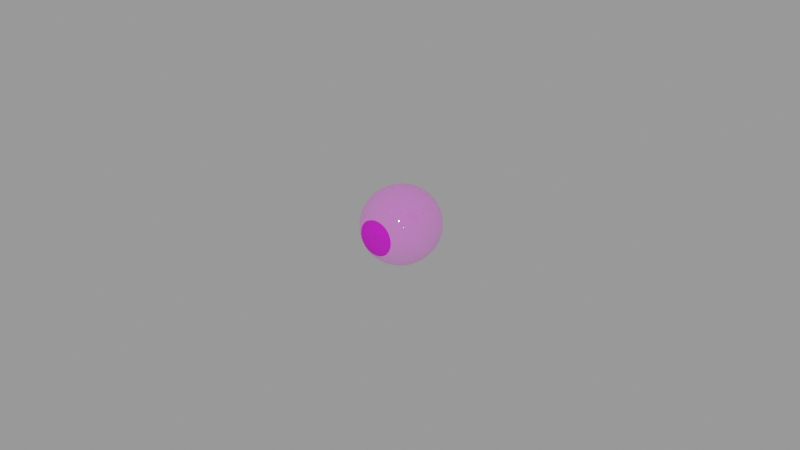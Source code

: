 # Source: eye_-_brown_1K_2e308f63-a2ab-4a3c-9cd4-301138130eb1.blend  (saved by Blender 2.92.15; exported with 4.5.12 LTS)
import bpy
from mathutils import Matrix  # noqa: F401  (used for matrix-valued properties, if any)

bpy.ops.wm.read_factory_settings(use_empty=True)
scene = bpy.context.scene
scene.name = 'upload'

# ---- collections
col_eye___brown = bpy.data.collections.new('Eye - brown'); scene.collection.children.link(col_eye___brown)

# ---- images (referenced by path relative to the original .blend; pixels are not part of the script)
import os
ASSET_DIR = os.environ.get("B2B_ASSET_DIR", "")  # directory of the original .blend (textures are referenced by path, not embedded)
HERE = os.path.dirname(os.path.abspath(__file__))  # packed textures are extracted next to this script under _unpacked/

def load_image(name, relpath, width, height, colorspace="sRGB"):
    """Load a texture the original file referenced (path relative to the .blend, or extracted next to this script)."""
    p = next((c for c in (os.path.join(HERE, relpath), os.path.join(ASSET_DIR, relpath)) if relpath and os.path.exists(c)), "")
    if p:
        img = bpy.data.images.load(p, check_existing=True)
        img.name = name
    else:  # same state as the original file: an image datablock whose file is absent (Cycles renders it pink)
        img = bpy.data.images.new(name, width, height)
        img.source = "FILE"
        img.filepath = "//" + (relpath or name)
    img.colorspace_settings.name = colorspace
    return img
img_3d_jpg = load_image('3D.jpg', 'textures_1k/3D.jpg', 1024, 1024, 'sRGB')
img_sclera_mask_jpg_001 = load_image('Sclera mask.jpg.001', 'textures_1k/Sclera mask.jpg', 1024, 1024, 'Non-Color')
img_sclera_color2bump_2_jpg = load_image('Sclera color2Bump 2.jpg', 'textures_1k/Sclera color2Bump 2.jpg', 1024, 1024, 'Non-Color')
img_sclera_color2_jpg_001 = load_image('Sclera color2.jpg.001', 'textures_1k/Sclera color2.jpg', 1024, 1024, 'sRGB')

# ---- materials (node trees are filled in below, after node groups)
mat_iris_001 = bpy.data.materials.new('Iris.001')
mat_iris_001.alpha_threshold = 0.0
mat_iris_001.use_transparent_shadow = False
mat_iris_001.roughness = 0.5
mat_eye_001 = bpy.data.materials.new('Eye.001')
mat_eye_001.surface_render_method = 'BLENDED'
mat_eye_001.blend_method = 'BLEND'
mat_eye_001.alpha_threshold = 0.0
mat_eye_001.use_transparency_overlap = False
mat_eye_001.show_transparent_back = False
mat_eye_001.use_transparent_shadow = False
mat_eye_001.roughness = 0.5

# ---- material node trees
mat_iris_001.use_nodes = True; mat_iris_001.node_tree.nodes.clear()
_N = mat_iris_001.node_tree.nodes; _L = mat_iris_001.node_tree.links
n0 = _N.new('ShaderNodeOutputMaterial'); n0.name = 'Material Output'; n0.location = (791, 56)
n1 = _N.new('ShaderNodeBsdfDiffuse'); n1.name = 'Diffuse BSDF'; n1.location = (473, 82)
n1.inputs[1].default_value = 0.07917
n2 = _N.new('ShaderNodeTexImage'); n2.name = 'Image Texture.001'; n2.location = (-301, 215)
n2.width = 363
n2.image = img_3d_jpg
_L.new(n2.outputs[0], n1.inputs[0])
_L.new(n1.outputs[0], n0.inputs[0])
n0.is_active_output = True
mat_eye_001.use_nodes = True; mat_eye_001.node_tree.nodes.clear()
_N = mat_eye_001.node_tree.nodes; _L = mat_eye_001.node_tree.links
n0 = _N.new('ShaderNodeTexImage'); n0.name = 'Sclera mask.png.001'; n0.location = (-959, 721)
n0.label = 'Sclera mask.png.001'
n0.width = 320
n0.image = img_sclera_mask_jpg_001
n1 = _N.new('ShaderNodeTexCoord'); n1.name = 'Texture Coordinate'; n1.location = (-1190, 568)
n2 = _N.new('ShaderNodeBsdfTransparent'); n2.name = 'Transparent BSDF'; n2.location = (-521, 626)
n3 = _N.new('ShaderNodeMixShader'); n3.name = 'Mix Shader.003'; n3.location = (-233, 681)
n4 = _N.new('ShaderNodeAddShader'); n4.name = 'Add Shader.001'; n4.location = (126, 672)
n5 = _N.new('ShaderNodeOutputMaterial'); n5.name = 'Material Output'; n5.location = (341, 664)
n6 = _N.new('ShaderNodeBsdfDiffuse'); n6.name = 'Diffuse BSDF'; n6.location = (-552, 517)
n6.inputs[1].default_value = 0.03125
n7 = _N.new('ShaderNodeMixShader'); n7.name = 'Shader mischen'; n7.location = (-94, 497)
n8 = _N.new('ShaderNodeBump'); n8.name = 'Bump (Relief)'; n8.location = (-624, 304)
n8.inputs[0].default_value = 0.1091
n8.inputs[1].default_value = 0.1
n8.inputs[2].default_value = 1.0
n9 = _N.new('ShaderNodeBump'); n9.name = 'Bump (Relief).001'; n9.location = (-626, 122)
n9.inputs[0].default_value = 0.05
n9.inputs[1].default_value = 0.1
n9.inputs[2].default_value = 1.0
n10 = _N.new('ShaderNodeBsdfAnisotropic'); n10.name = 'Glossy BSDF'; n10.location = (-342, 217)
n10.distribution = 'BECKMANN'
n10.inputs[0].default_value = (0.06084, 0.06084, 0.06084, 1.0)
n10.inputs[1].default_value = 0.02478
n11 = _N.new('ShaderNodeBsdfAnisotropic'); n11.name = 'Glanz BSDF'; n11.location = (-339, 393)
n11.distribution = 'BECKMANN'
n11.inputs[0].default_value = (0.06125, 0.06125, 0.06125, 1.0)
n11.inputs[1].default_value = 0.06068
n12 = _N.new('ShaderNodeTexImage'); n12.name = 'Bildtexturen'; n12.location = (-1282, 210)
n12.width = 313
n12.image = img_sclera_color2bump_2_jpg
n13 = _N.new('ShaderNodeTexImage'); n13.name = 'Image Texture'; n13.location = (-929, 446)
n13.width = 269
n13.image = img_sclera_color2_jpg_001
_L.new(n1.outputs[2], n0.inputs[0])
_L.new(n13.outputs[0], n6.inputs[0])
_L.new(n2.outputs[0], n3.inputs[1])
_L.new(n3.outputs[0], n4.inputs[0])
_L.new(n4.outputs[0], n5.inputs[0])
_L.new(n0.outputs[0], n3.inputs[0])
_L.new(n6.outputs[0], n3.inputs[2])
_L.new(n12.outputs[0], n8.inputs[3])
_L.new(n8.outputs[0], n6.inputs[2])
_L.new(n9.outputs[0], n10.inputs[4])
_L.new(n12.outputs[0], n9.inputs[3])
_L.new(n7.outputs[0], n4.inputs[1])
_L.new(n0.outputs[0], n7.inputs[0])
_L.new(n10.outputs[0], n7.inputs[2])
_L.new(n11.outputs[0], n7.inputs[1])
n5.is_active_output = True

# ---- meshes
me_data_widowmaker_eyes_iris_002 = bpy.data.meshes.new('Data_Widowmaker_Eyes_Iris.002')
me_data_widowmaker_eyes_iris_002.from_pydata([(0.004218, -0.01131, -3.786e-08), (0.005758, -0.01104, -3.786e-08), (0.001766, -0.009567, -0.001019), (0.003653, -0.01131, -0.001982), (0.004987, -0.01104, -0.003029), (0.001019, -0.009567, -0.001766), (0.002109, -0.01131, -0.003508), (0.002879, -0.01104, -0.005026), (4.819e-09, -0.009567, -0.002039), (4.819e-09, -0.01131, -0.004218), (4.819e-09, -0.01104, -0.005758), (-0.001019, -0.009567, -0.001766), (-0.002109, -0.01131, -0.003508), (-0.002879, -0.01104, -0.005026), (-0.001766, -0.009567, -0.001019), (-0.003653, -0.01131, -0.001982), (-0.004987, -0.01104, -0.003029), (-0.002039, -0.009567, -3.786e-08), (-0.004218, -0.01131, -3.786e-08), (-0.005758, -0.01104, -3.786e-08), (-0.001766, -0.009567, 0.001019), (-0.003653, -0.01131, 0.001982), (-0.004987, -0.01104, 0.003028), (-0.001019, -0.009567, 0.001766), (-0.002109, -0.01131, 0.003508), (-0.002879, -0.01104, 0.005026), (4.819e-09, -0.009567, 0.002039), (4.819e-09, -0.01131, 0.004218), (4.819e-09, -0.01104, 0.005758), (9.929e-09, -0.009533, -3.786e-08), (0.001019, -0.009567, 0.001766), (0.002109, -0.01131, 0.003508), (0.002879, -0.01104, 0.005026), (0.001766, -0.009567, 0.001019), (0.003653, -0.01131, 0.001982), (0.004987, -0.01104, 0.003028), (0.002039, -0.009567, -3.786e-08), (0.005684, -0.01038, -3.786e-08), (0.004922, -0.01038, -0.002842), (0.002842, -0.01038, -0.004922), (4.819e-09, -0.01038, -0.005684), (-0.002842, -0.01038, -0.004922), (-0.004922, -0.01038, -0.002842), (-0.005684, -0.01038, -3.786e-08), (-0.004922, -0.01038, 0.002842), (-0.002842, -0.01038, 0.004922), (4.819e-09, -0.01038, 0.005684), (0.002842, -0.01038, 0.004922), (0.004922, -0.01038, 0.002842), (0.001729, -0.01045, -0.0009982), (0.0009981, -0.01045, -0.001729), (4.819e-09, -0.01045, -0.001996), (-0.0009981, -0.01045, -0.001729), (-0.001729, -0.01045, -0.0009982), (-0.001996, -0.01045, -3.786e-08), (-0.001729, -0.01045, 0.0009979), (-0.0009981, -0.01045, 0.001729), (4.819e-09, -0.01045, 0.001996), (0.0009981, -0.01045, 0.001729), (0.001729, -0.01045, 0.0009979), (0.001996, -0.01045, -3.786e-08), (0.00132, -0.01052, -0.0007621), (0.000762, -0.01052, -0.00132), (4.819e-09, -0.01052, -0.001524), (-0.000762, -0.01052, -0.00132), (-0.00132, -0.01052, -0.0007621), (-0.001524, -0.01052, -3.786e-08), (-0.00132, -0.01052, 0.0007619), (-0.000762, -0.01052, 0.00132), (4.819e-09, -0.01052, 0.001524), (0.000762, -0.01052, 0.00132), (0.00132, -0.01052, 0.0007619), (0.001524, -0.01052, -3.786e-08), (0.001543, -0.01004, -0.0008907), (0.0008907, -0.01004, -0.001543), (4.819e-09, -0.01004, -0.001781), (-0.0008907, -0.01004, -0.001543), (-0.001543, -0.01004, -0.0008907), (-0.001781, -0.01004, -3.786e-08), (-0.001543, -0.01004, 0.0008907), (-0.0008907, -0.01004, 0.001543), (4.819e-09, -0.01004, 0.001781), (0.0008907, -0.01004, 0.001543), (0.001543, -0.01004, 0.0008907), (0.001781, -0.01004, -3.786e-08), (0.004831, -0.0117, -3.786e-08), (0.007014, -0.01018, -3.786e-08), (0.008927, -0.008535, -3.786e-08), (0.0105, -0.006622, -3.786e-08), (0.01166, -0.004439, -3.786e-08), (0.01238, -0.002071, -3.786e-08), (0.01262, 0.0003919, -3.786e-08), (0.01238, 0.002855, -3.786e-08), (0.01166, 0.005223, -3.786e-08), (0.0105, 0.007406, -3.786e-08), (0.008927, 0.009319, -3.786e-08), (0.007014, 0.01089, -3.786e-08), (0.004831, 0.01206, -3.786e-08), (0.002133, -0.01278, -0.001232), (0.004184, -0.0117, -0.002416), (0.006074, -0.01018, -0.003507), (0.007731, -0.008535, -0.004463), (0.009091, -0.006622, -0.005249), (0.0101, -0.004439, -0.005832), (0.01072, -0.002071, -0.006191), (0.01093, 0.0003919, -0.006312), (0.01072, 0.002855, -0.006191), (0.0101, 0.005223, -0.005832), (0.009091, 0.007406, -0.005249), (0.007731, 0.009319, -0.004463), (0.006074, 0.01089, -0.003507), (0.004184, 0.01206, -0.002416), (0.002133, 0.01277, -0.001232), (0.001231, -0.01278, -0.002133), (0.002416, -0.0117, -0.004184), (0.003507, -0.01018, -0.006074), (0.004464, -0.008535, -0.007731), (0.005249, -0.006622, -0.009091), (0.005832, -0.004439, -0.0101), (0.006191, -0.002071, -0.01072), (0.006312, 0.0003919, -0.01093), (0.006191, 0.002855, -0.01072), (0.005832, 0.005223, -0.0101), (0.005249, 0.007406, -0.009091), (0.004464, 0.009319, -0.007731), (0.003507, 0.01089, -0.006074), (0.002416, 0.01206, -0.004184), (0.001231, 0.01277, -0.002133), (-5.402e-09, -0.01278, -0.002463), (-5.402e-09, -0.0117, -0.004831), (-5.402e-09, -0.01018, -0.007014), (-3.698e-09, -0.008535, -0.008927), (-3.698e-09, -0.006622, -0.0105), (-3.698e-09, -0.004439, -0.01166), (-3.698e-09, -0.002071, -0.01238), (-1.995e-09, 0.0003919, -0.01262), (-1.995e-09, 0.002855, -0.01238), (-1.995e-09, 0.005223, -0.01166), (-1.995e-09, 0.007406, -0.0105), (-1.995e-09, 0.009319, -0.008927), (-2.916e-10, 0.01089, -0.007014), (-2.916e-10, 0.01206, -0.004831), (-2.916e-10, 0.01277, -0.002463), (-0.001231, -0.01278, -0.002133), (-0.002416, -0.0117, -0.004184), (-0.003507, -0.01018, -0.006074), (-0.004464, -0.008535, -0.007731), (-0.005249, -0.006622, -0.009091), (-0.005832, -0.004439, -0.0101), (-0.006191, -0.002071, -0.01072), (-0.006312, 0.0003919, -0.01093), (-0.006191, 0.002855, -0.01072), (-0.005832, 0.005223, -0.0101), (-0.005249, 0.007406, -0.009091), (-0.004464, 0.009319, -0.007731), (-0.003507, 0.01089, -0.006074), (-0.002416, 0.01206, -0.004184), (-0.001231, 0.01277, -0.002133), (-0.002133, -0.01278, -0.001232), (-0.004184, -0.0117, -0.002416), (-0.006074, -0.01018, -0.003507), (-0.007731, -0.008535, -0.004463), (-0.009091, -0.006622, -0.005249), (-0.0101, -0.004439, -0.005832), (-0.01072, -0.002071, -0.006191), (-0.01093, 0.0003919, -0.006312), (-0.01072, 0.002855, -0.006191), (-0.0101, 0.005223, -0.005832), (-0.009091, 0.007406, -0.005249), (-0.007731, 0.009319, -0.004463), (-0.006074, 0.01089, -0.003507), (-0.004184, 0.01206, -0.002416), (-0.002133, 0.01277, -0.001232), (-2.916e-10, 0.01302, -3.786e-08), (-0.002463, -0.01278, -3.786e-08), (-0.004831, -0.0117, -3.786e-08), (-0.007014, -0.01018, -3.786e-08), (-0.008927, -0.008535, -3.786e-08), (-0.0105, -0.006622, -3.786e-08), (-0.01166, -0.004439, -3.786e-08), (-0.01238, -0.002071, -3.786e-08), (-0.01262, 0.0003919, -3.786e-08), (-0.01238, 0.002855, -3.786e-08), (-0.01166, 0.005223, -3.786e-08), (-0.0105, 0.007406, -3.786e-08), (-0.008927, 0.009319, -3.786e-08), (-0.007014, 0.01089, -3.786e-08), (-0.004831, 0.01206, -3.786e-08), (-0.002463, 0.01277, -3.786e-08), (-0.002133, -0.01278, 0.001231), (-0.004184, -0.0117, 0.002416), (-0.006074, -0.01018, 0.003507), (-0.007731, -0.008535, 0.004463), (-0.009091, -0.006622, 0.005249), (-0.0101, -0.004439, 0.005832), (-0.01072, -0.002071, 0.006191), (-0.01093, 0.0003919, 0.006312), (-0.01072, 0.002855, 0.006191), (-0.0101, 0.005223, 0.005832), (-0.009091, 0.007406, 0.005249), (-0.007731, 0.009319, 0.004463), (-0.006074, 0.01089, 0.003507), (-0.004184, 0.01206, 0.002416), (-0.002133, 0.01277, 0.001231), (-0.001231, -0.01278, 0.002133), (-0.002416, -0.0117, 0.004184), (-0.003507, -0.01018, 0.006074), (-0.004464, -0.008535, 0.007731), (-0.005249, -0.006622, 0.009091), (-0.005832, -0.004439, 0.0101), (-0.006191, -0.002071, 0.01072), (-0.006312, 0.0003919, 0.01093), (-0.006191, 0.002855, 0.01072), (-0.005832, 0.005223, 0.0101), (-0.005249, 0.007406, 0.009091), (-0.004464, 0.009319, 0.007731), (-0.003507, 0.01089, 0.006074), (-0.002416, 0.01206, 0.004184), (-0.001231, 0.01277, 0.002133), (-5.402e-09, -0.01278, 0.002463), (-5.402e-09, -0.0117, 0.004831), (-5.402e-09, -0.01018, 0.007014), (-3.698e-09, -0.008535, 0.008927), (3.115e-09, -0.006622, 0.0105), (-3.698e-09, -0.004439, 0.01166), (-3.698e-09, -0.002071, 0.01238), (-1.995e-09, 0.0003919, 0.01262), (-1.995e-09, 0.002855, 0.01238), (-1.995e-09, 0.005223, 0.01166), (4.819e-09, 0.007406, 0.0105), (-1.995e-09, 0.009319, 0.008927), (-2.916e-10, 0.01089, 0.007014), (-2.916e-10, 0.01206, 0.004831), (-2.916e-10, 0.01277, 0.002463), (1.412e-09, -0.01327, -3.786e-08), (0.001231, -0.01278, 0.002133), (0.002416, -0.0117, 0.004184), (0.003507, -0.01018, 0.006074), (0.004464, -0.008535, 0.007731), (0.005249, -0.006622, 0.009091), (0.005832, -0.004439, 0.0101), (0.006191, -0.002071, 0.01072), (0.006312, 0.0003919, 0.01093), (0.006191, 0.002855, 0.01072), (0.005832, 0.005223, 0.0101), (0.005249, 0.007406, 0.009091), (0.004464, 0.009319, 0.007731), (0.003507, 0.01089, 0.006074), (0.002416, 0.01206, 0.004184), (0.001231, 0.01277, 0.002133), (0.002133, -0.01278, 0.001231), (0.004184, -0.0117, 0.002416), (0.006074, -0.01018, 0.003507), (0.007731, -0.008535, 0.004463), (0.009091, -0.006622, 0.005249), (0.0101, -0.004439, 0.005832), (0.01072, -0.002071, 0.006191), (0.01093, 0.0003919, 0.006312), (0.01072, 0.002855, 0.006191), (0.0101, 0.005223, 0.005832), (0.009091, 0.007406, 0.005249), (0.007731, 0.009319, 0.004463), (0.006074, 0.01089, 0.003507), (0.004184, 0.01206, 0.002416), (0.002133, 0.01277, 0.001231), (0.002463, -0.01278, -3.786e-08), (0.002463, 0.01277, -3.786e-08), (0.005774, -0.01104, -3.786e-08), (0.005001, -0.01104, -0.002887), (0.002887, -0.01104, -0.005), (-5.402e-09, -0.01104, -0.005774), (-0.002887, -0.01104, -0.005), (-0.005001, -0.01104, -0.002887), (-0.005774, -0.01104, -3.786e-08), (-0.005001, -0.01104, 0.002887), (-0.002887, -0.01104, 0.005001), (-5.402e-09, -0.01104, 0.005774), (0.002887, -0.01104, 0.005001), (0.005001, -0.01104, 0.002887)], [], [(84, 36, 2, 73), (37, 0, 3, 38), (29, 11, 8, 5), (73, 2, 5, 74), (38, 3, 6, 39), (29, 17, 14, 11), (74, 5, 8, 75), (39, 6, 9, 40), (75, 8, 11, 76), (40, 9, 12, 41), (29, 23, 20, 17), (76, 11, 14, 77), (41, 12, 15, 42), (77, 14, 17, 78), (42, 15, 18, 43), (29, 30, 26, 23), (78, 17, 20, 79), (43, 18, 21, 44), (44, 21, 24, 45), (79, 20, 23, 80), (29, 36, 33, 30), (80, 23, 26, 81), (45, 24, 27, 46), (46, 27, 31, 47), (81, 26, 30, 82), (82, 30, 33, 83), (47, 31, 34, 48), (83, 33, 36, 84), (48, 34, 0, 37), (35, 48, 37, 1), (32, 47, 48, 35), (28, 46, 47, 32), (25, 45, 46, 28), (22, 44, 45, 25), (19, 43, 44, 22), (16, 42, 43, 19), (13, 41, 42, 16), (10, 40, 41, 13), (7, 39, 40, 10), (4, 38, 39, 7), (1, 37, 38, 4), (29, 5, 2, 36), (34, 59, 60, 0), (31, 58, 59, 34), (27, 57, 58, 31), (24, 56, 57, 27), (21, 55, 56, 24), (18, 54, 55, 21), (15, 53, 54, 18), (12, 52, 53, 15), (9, 51, 52, 12), (6, 50, 51, 9), (3, 49, 50, 6), (0, 60, 49, 3), (59, 71, 72, 60), (58, 70, 71, 59), (57, 69, 70, 58), (56, 68, 69, 57), (55, 67, 68, 56), (54, 66, 67, 55), (53, 65, 66, 54), (52, 64, 65, 53), (51, 63, 64, 52), (50, 62, 63, 51), (49, 61, 62, 50), (60, 72, 61, 49), (71, 83, 84, 72), (70, 82, 83, 71), (69, 81, 82, 70), (68, 80, 81, 69), (67, 79, 80, 68), (66, 78, 79, 67), (65, 77, 78, 66), (64, 76, 77, 65), (63, 75, 76, 64), (62, 74, 75, 63), (61, 73, 74, 62), (72, 84, 73, 61), (92, 91, 105, 106), (85, 265, 98, 99), (93, 92, 106, 107), (267, 85, 99, 268), (94, 93, 107, 108), (87, 86, 100, 101), (95, 94, 108, 109), (88, 87, 101, 102), (96, 95, 109, 110), (89, 88, 102, 103), (97, 96, 110, 111), (90, 89, 103, 104), (266, 97, 111, 112), (91, 90, 104, 105), (234, 143, 128, 113), (173, 266, 112), (105, 104, 119, 120), (173, 112, 127), (106, 105, 120, 121), (99, 98, 113, 114), (107, 106, 121, 122), (268, 99, 114, 269), (108, 107, 122, 123), (101, 100, 115, 116), (109, 108, 123, 124), (102, 101, 116, 117), (110, 109, 124, 125), (103, 102, 117, 118), (111, 110, 125, 126), (104, 103, 118, 119), (112, 111, 126, 127), (124, 123, 138, 139), (117, 116, 131, 132), (125, 124, 139, 140), (118, 117, 132, 133), (126, 125, 140, 141), (119, 118, 133, 134), (127, 126, 141, 142), (120, 119, 134, 135), (234, 174, 158, 143), (173, 127, 142), (121, 120, 135, 136), (114, 113, 128, 129), (122, 121, 136, 137), (269, 114, 129, 270), (123, 122, 137, 138), (116, 115, 130, 131), (173, 142, 157), (136, 135, 150, 151), (129, 128, 143, 144), (137, 136, 151, 152), (270, 129, 144, 271), (138, 137, 152, 153), (131, 130, 145, 146), (139, 138, 153, 154), (132, 131, 146, 147), (140, 139, 154, 155), (133, 132, 147, 148), (141, 140, 155, 156), (134, 133, 148, 149), (142, 141, 156, 157), (135, 134, 149, 150), (147, 146, 161, 162), (155, 154, 169, 170), (148, 147, 162, 163), (156, 155, 170, 171), (149, 148, 163, 164), (157, 156, 171, 172), (150, 149, 164, 165), (234, 204, 189, 174), (173, 157, 172), (151, 150, 165, 166), (144, 143, 158, 159), (152, 151, 166, 167), (271, 144, 159, 272), (153, 152, 167, 168), (146, 145, 160, 161), (154, 153, 168, 169), (166, 165, 181, 182), (159, 158, 174, 175), (167, 166, 182, 183), (272, 159, 175, 273), (168, 167, 183, 184), (161, 160, 176, 177), (169, 168, 184, 185), (162, 161, 177, 178), (170, 169, 185, 186), (163, 162, 178, 179), (171, 170, 186, 187), (164, 163, 179, 180), (172, 171, 187, 188), (165, 164, 180, 181), (173, 172, 188), (186, 185, 200, 201), (179, 178, 193, 194), (187, 186, 201, 202), (180, 179, 194, 195), (188, 187, 202, 203), (181, 180, 195, 196), (234, 235, 219, 204), (173, 188, 203), (182, 181, 196, 197), (175, 174, 189, 190), (183, 182, 197, 198), (273, 175, 190, 274), (184, 183, 198, 199), (177, 176, 191, 192), (185, 184, 199, 200), (178, 177, 192, 193), (198, 197, 212, 213), (274, 190, 205, 275), (199, 198, 213, 214), (192, 191, 206, 207), (200, 199, 214, 215), (193, 192, 207, 208), (201, 200, 215, 216), (194, 193, 208, 209), (202, 201, 216, 217), (195, 194, 209, 210), (203, 202, 217, 218), (196, 195, 210, 211), (173, 203, 218), (197, 196, 211, 212), (190, 189, 204, 205), (217, 216, 231, 232), (210, 209, 224, 225), (218, 217, 232, 233), (211, 210, 225, 226), (234, 265, 250, 235), (173, 218, 233), (212, 211, 226, 227), (205, 204, 219, 220), (213, 212, 227, 228), (275, 205, 220, 276), (214, 213, 228, 229), (207, 206, 221, 222), (215, 214, 229, 230), (208, 207, 222, 223), (216, 215, 230, 231), (209, 208, 223, 224), (276, 220, 236, 277), (229, 228, 244, 245), (222, 221, 237, 238), (230, 229, 245, 246), (223, 222, 238, 239), (231, 230, 246, 247), (224, 223, 239, 240), (232, 231, 247, 248), (225, 224, 240, 241), (233, 232, 248, 249), (226, 225, 241, 242), (173, 233, 249), (227, 226, 242, 243), (220, 219, 235, 236), (228, 227, 243, 244), (241, 240, 255, 256), (249, 248, 263, 264), (242, 241, 256, 257), (173, 249, 264), (243, 242, 257, 258), (236, 235, 250, 251), (244, 243, 258, 259), (277, 236, 251, 278), (245, 244, 259, 260), (238, 237, 252, 253), (246, 245, 260, 261), (239, 238, 253, 254), (247, 246, 261, 262), (240, 239, 254, 255), (248, 247, 262, 263), (260, 259, 93, 94), (253, 252, 86, 87), (261, 260, 94, 95), (254, 253, 87, 88), (262, 261, 95, 96), (255, 254, 88, 89), (263, 262, 96, 97), (256, 255, 89, 90), (264, 263, 97, 266), (257, 256, 90, 91), (173, 264, 266), (258, 257, 91, 92), (251, 250, 265, 85), (259, 258, 92, 93), (278, 251, 85, 267), (252, 278, 267, 86), (237, 277, 278, 252), (221, 276, 277, 237), (206, 275, 276, 221), (191, 274, 275, 206), (176, 273, 274, 191), (160, 272, 273, 176), (145, 271, 272, 160), (130, 270, 271, 145), (115, 269, 270, 130), (100, 268, 269, 115), (86, 267, 268, 100), (234, 113, 98, 265)])
me_data_widowmaker_eyes_iris_002.polygons.foreach_set('use_smooth', [True] * 276)
me_data_widowmaker_eyes_iris_002.polygons.foreach_set('material_index', [0, 0, 0, 0, 0, 0, 0, 0, 0, 0, 0, 0, 0, 0, 0, 0, 0, 0, 0, 0, 0, 0, 0, 0, 0, 0, 0, 0, 0, 0, 0, 0, 0, 0, 0, 0, 0, 0, 0, 0, 0, 0, 0, 0, 0, 0, 0, 0, 0, 0, 0, 0, 0, 0, 0, 0, 0, 0, 0, 0, 0, 0, 0, 0, 0, 0, 0, 0, 0, 0, 0, 0, 0, 0, 0, 0, 0, 0, 1, 1, 1, 1, 1, 1, 1, 1, 1, 1, 1, 1, 1, 1, 1, 1, 1, 1, 1, 1, 1, 1, 1, 1, 1, 1, 1, 1, 1, 1, 1, 1, 1, 1, 1, 1, 1, 1, 1, 1, 1, 1, 1, 1, 1, 1, 1, 1, 1, 1, 1, 1, 1, 1, 1, 1, 1, 1, 1, 1, 1, 1, 1, 1, 1, 1, 1, 1, 1, 1, 1, 1, 1, 1, 1, 1, 1, 1, 1, 1, 1, 1, 1, 1, 1, 1, 1, 1, 1, 1, 1, 1, 1, 1, 1, 1, 1, 1, 1, 1, 1, 1, 1, 1, 1, 1, 1, 1, 1, 1, 1, 1, 1, 1, 1, 1, 1, 1, 1, 1, 1, 1, 1, 1, 1, 1, 1, 1, 1, 1, 1, 1, 1, 1, 1, 1, 1, 1, 1, 1, 1, 1, 1, 1, 1, 1, 1, 1, 1, 1, 1, 1, 1, 1, 1, 1, 1, 1, 1, 1, 1, 1, 1, 1, 1, 1, 1, 1, 1, 1, 1, 1, 1, 1, 1, 1, 1, 1, 1, 1, 1, 1, 1, 1, 1, 1, 1, 1, 1, 1, 1, 1, 1, 1, 1, 1, 1, 1])
_uv = me_data_widowmaker_eyes_iris_002.uv_layers.new(name='UVMap')
_uv.uv.foreach_set('vector', [0.4851, 0.5138, 0.4893, 0.51, 0.4959, 0.5142, 0.4943, 0.5195, 9.997e-05, 0.3655, 0.1501, 0.4059, 0.151, 0.5826, 9.997e-05, 0.6343, 0.5, 0.4995, 0.5145, 0.5035, 0.5107, 0.5104, 0.5038, 0.5141, 0.4943, 0.5195, 0.4959, 0.5142, 0.5038, 0.5141, 0.505, 0.5195, 9.997e-05, 0.6343, 0.151, 0.5826, 0.2452, 0.7451, 0.1348, 0.8661, 0.5, 0.4995, 0.5107, 0.489, 0.5148, 0.4957, 0.5145, 0.5035, 0.505, 0.5195, 0.5038, 0.5141, 0.5107, 0.5104, 0.5144, 0.5144, 0.1348, 0.8661, 0.2452, 0.7451, 0.4053, 0.8513, 0.3656, 0.9987, 0.5144, 0.5144, 0.5107, 0.5104, 0.5145, 0.5035, 0.5199, 0.5052, 0.3656, 0.9987, 0.4053, 0.8513, 0.5971, 0.8398, 0.6319, 0.9999, 0.5, 0.4995, 0.4962, 0.4849, 0.5041, 0.4848, 0.5107, 0.489, 0.5199, 0.5052, 0.5145, 0.5035, 0.5148, 0.4957, 0.5202, 0.4945, 0.6319, 0.9999, 0.5971, 0.8398, 0.7601, 0.7465, 0.8648, 0.867, 0.5202, 0.4945, 0.5148, 0.4957, 0.5107, 0.489, 0.5149, 0.4851, 0.8648, 0.867, 0.7601, 0.7465, 0.8496, 0.5941, 0.9997, 0.6344, 0.5, 0.4995, 0.4855, 0.4955, 0.4893, 0.4886, 0.4962, 0.4849, 0.5149, 0.4851, 0.5107, 0.489, 0.5041, 0.4848, 0.5057, 0.4795, 0.9997, 0.6344, 0.8496, 0.5941, 0.8487, 0.4173, 0.9997, 0.3655, 0.9997, 0.3655, 0.8487, 0.4173, 0.7545, 0.2548, 0.8649, 0.1337, 0.5057, 0.4795, 0.5041, 0.4848, 0.4962, 0.4849, 0.495, 0.4794, 0.5, 0.4995, 0.4893, 0.51, 0.4852, 0.5033, 0.4855, 0.4955, 0.495, 0.4794, 0.4962, 0.4849, 0.4893, 0.4886, 0.4856, 0.4845, 0.8649, 0.1337, 0.7545, 0.2548, 0.5943, 0.1486, 0.634, 0.001134, 0.634, 0.001134, 0.5943, 0.1486, 0.4026, 0.1602, 0.3677, 9.997e-05, 0.4856, 0.4845, 0.4893, 0.4886, 0.4855, 0.4955, 0.4801, 0.4938, 0.4801, 0.4938, 0.4855, 0.4955, 0.4852, 0.5033, 0.4798, 0.5045, 0.3677, 9.997e-05, 0.4026, 0.1602, 0.2396, 0.2535, 0.1349, 0.133, 0.4798, 0.5045, 0.4852, 0.5033, 0.4893, 0.51, 0.4851, 0.5138, 0.1349, 0.133, 0.2396, 0.2535, 0.1501, 0.4059, 9.997e-05, 0.3655, 0.4697, 0.4697, 0.4726, 0.4736, 0.4644, 0.4902, 0.4596, 0.4891, 0.4873, 0.4595, 0.4883, 0.464, 0.4726, 0.4736, 0.4697, 0.4697, 0.5073, 0.4599, 0.5061, 0.4641, 0.4883, 0.464, 0.4873, 0.4595, 0.5249, 0.4699, 0.5217, 0.4733, 0.5061, 0.4641, 0.5073, 0.4599, 0.5356, 0.4876, 0.5311, 0.4898, 0.5217, 0.4733, 0.5249, 0.4699, 0.5356, 0.51, 0.5308, 0.5088, 0.5311, 0.4898, 0.5356, 0.4876, 0.5255, 0.5294, 0.5226, 0.5254, 0.5308, 0.5088, 0.5356, 0.51, 0.5079, 0.5396, 0.5069, 0.535, 0.5226, 0.5254, 0.5255, 0.5294, 0.4879, 0.5391, 0.489, 0.535, 0.5069, 0.535, 0.5079, 0.5396, 0.4703, 0.5292, 0.4735, 0.5257, 0.489, 0.535, 0.4879, 0.5391, 0.4596, 0.5114, 0.4641, 0.5092, 0.4735, 0.5257, 0.4703, 0.5292, 0.4596, 0.4891, 0.4644, 0.4902, 0.4641, 0.5092, 0.4596, 0.5114, 0.5, 0.4995, 0.5038, 0.5141, 0.4959, 0.5142, 0.4893, 0.51, 0.2396, 0.2535, 0.3838, 0.3835, 0.3408, 0.4572, 0.1501, 0.4059, 0.4026, 0.1602, 0.4576, 0.3415, 0.3838, 0.3835, 0.2396, 0.2535, 0.5943, 0.1486, 0.5426, 0.341, 0.4576, 0.3415, 0.4026, 0.1602, 0.7545, 0.2548, 0.616, 0.384, 0.5426, 0.341, 0.5943, 0.1486, 0.8487, 0.4173, 0.6587, 0.4574, 0.616, 0.384, 0.7545, 0.2548, 0.8496, 0.5941, 0.6589, 0.5428, 0.6587, 0.4574, 0.8487, 0.4173, 0.7601, 0.7465, 0.6159, 0.6165, 0.6589, 0.5428, 0.8496, 0.5941, 0.5971, 0.8398, 0.5422, 0.6585, 0.6159, 0.6165, 0.7601, 0.7465, 0.4053, 0.8513, 0.457, 0.6589, 0.5422, 0.6585, 0.5971, 0.8398, 0.2452, 0.7451, 0.3838, 0.6158, 0.457, 0.6589, 0.4053, 0.8513, 0.151, 0.5826, 0.341, 0.5425, 0.3838, 0.6158, 0.2452, 0.7451, 0.1501, 0.4059, 0.3408, 0.4572, 0.341, 0.5425, 0.151, 0.5826, 0.3838, 0.3835, 0.4114, 0.4114, 0.3788, 0.4675, 0.3408, 0.4572, 0.4576, 0.3415, 0.4676, 0.3792, 0.4114, 0.4114, 0.3838, 0.3835, 0.5426, 0.341, 0.5323, 0.3791, 0.4676, 0.3792, 0.4576, 0.3415, 0.616, 0.384, 0.5884, 0.4115, 0.5323, 0.3791, 0.5426, 0.341, 0.6587, 0.4574, 0.6207, 0.4675, 0.5884, 0.4115, 0.616, 0.384, 0.6589, 0.5428, 0.6208, 0.5325, 0.6207, 0.4675, 0.6587, 0.4574, 0.6159, 0.6165, 0.5882, 0.5886, 0.6208, 0.5325, 0.6589, 0.5428, 0.5422, 0.6585, 0.5321, 0.6208, 0.5882, 0.5886, 0.6159, 0.6165, 0.457, 0.6589, 0.4674, 0.6209, 0.5321, 0.6208, 0.5422, 0.6585, 0.3838, 0.6158, 0.4114, 0.5883, 0.4674, 0.6209, 0.457, 0.6589, 0.341, 0.5425, 0.379, 0.5323, 0.4114, 0.5883, 0.3838, 0.6158, 0.3408, 0.4572, 0.3788, 0.4675, 0.379, 0.5323, 0.341, 0.5425, 0.4716, 0.5068, 0.4798, 0.5045, 0.4851, 0.5138, 0.4791, 0.5201, 0.4717, 0.4917, 0.4801, 0.4938, 0.4798, 0.5045, 0.4716, 0.5068, 0.4794, 0.4785, 0.4856, 0.4845, 0.4801, 0.4938, 0.4717, 0.4917, 0.4926, 0.4711, 0.495, 0.4794, 0.4856, 0.4845, 0.4794, 0.4785, 0.5079, 0.4712, 0.5057, 0.4795, 0.495, 0.4794, 0.4926, 0.4711, 0.5209, 0.4789, 0.5149, 0.4851, 0.5057, 0.4795, 0.5079, 0.4712, 0.5284, 0.4921, 0.5202, 0.4945, 0.5149, 0.4851, 0.5209, 0.4789, 0.5283, 0.5073, 0.5199, 0.5052, 0.5202, 0.4945, 0.5284, 0.4921, 0.5206, 0.5204, 0.5144, 0.5144, 0.5199, 0.5052, 0.5283, 0.5073, 0.5074, 0.5279, 0.505, 0.5195, 0.5144, 0.5144, 0.5206, 0.5204, 0.4921, 0.5278, 0.4943, 0.5195, 0.505, 0.5195, 0.5074, 0.5279, 0.4791, 0.5201, 0.4851, 0.5138, 0.4943, 0.5195, 0.4921, 0.5278, 0.9512, 0.6091, 0.9975, 0.6345, 0.9308, 0.8653, 0.8971, 0.7971, 0.204, 0.5264, 0.2281, 0.5129, 0.234, 0.532, 0.2166, 0.5676, 0.9124, 0.5872, 0.9512, 0.6091, 0.8971, 0.7971, 0.869, 0.7393, 0.1916, 0.5333, 0.204, 0.5264, 0.2166, 0.5676, 0.2076, 0.5861, 0.8789, 0.5684, 0.9124, 0.5872, 0.869, 0.7393, 0.8447, 0.6896, 0.1486, 0.5567, 0.1762, 0.5419, 0.1964, 0.6089, 0.1762, 0.6494, 0.8492, 0.5521, 0.8789, 0.5684, 0.8447, 0.6896, 0.823, 0.6457, 0.1187, 0.5724, 0.1486, 0.5567, 0.1762, 0.6494, 0.1542, 0.6928, 0.8222, 0.5376, 0.8492, 0.5521, 0.823, 0.6457, 0.8033, 0.6061, 0.08484, 0.5897, 0.1187, 0.5724, 0.1542, 0.6928, 0.1292, 0.7417, 0.7969, 0.5246, 0.8222, 0.5376, 0.8033, 0.6061, 0.7847, 0.5696, 0.04556, 0.6097, 0.08484, 0.5897, 0.1292, 0.7417, 0.1002, 0.7983, 0.7727, 0.5126, 0.7969, 0.5246, 0.7847, 0.5696, 0.7667, 0.535, -0.001071, 0.634, 0.04556, 0.6097, 0.1002, 0.7983, 0.0659, 0.866, 0.2489, 0.5001, 0.2648, 0.5297, 0.2553, 0.5417, 0.244, 0.5425, 0.7488, 0.5012, 0.7727, 0.5126, 0.7667, 0.535, 0.0659, 0.866, 0.1002, 0.7983, 0.1947, 0.907, 0.1819, 0.9999, 0.7488, 0.5012, 0.7667, 0.535, 0.7558, 0.5484, 0.8971, 0.7971, 0.9308, 0.8653, 0.8154, 0.9986, 0.8033, 0.9058, 0.2166, 0.5676, 0.234, 0.532, 0.244, 0.5425, 0.2378, 0.5908, 0.869, 0.7393, 0.8971, 0.7971, 0.8033, 0.9058, 0.7934, 0.8276, 0.2076, 0.5861, 0.2166, 0.5676, 0.2378, 0.5908, 0.2346, 0.6158, 0.8447, 0.6896, 0.869, 0.7393, 0.7934, 0.8276, 0.7847, 0.7602, 0.1762, 0.6494, 0.1964, 0.6089, 0.2306, 0.6468, 0.2233, 0.702, 0.823, 0.6457, 0.8447, 0.6896, 0.7847, 0.7602, 0.777, 0.7006, 0.1542, 0.6928, 0.1762, 0.6494, 0.2233, 0.702, 0.2151, 0.7616, 0.8033, 0.6061, 0.823, 0.6457, 0.777, 0.7006, 0.7697, 0.6466, 0.1292, 0.7417, 0.1542, 0.6928, 0.2151, 0.7616, 0.2056, 0.8289, 0.7847, 0.5696, 0.8033, 0.6061, 0.7697, 0.6466, 0.7628, 0.5963, 0.1002, 0.7983, 0.1292, 0.7417, 0.2056, 0.8289, 0.1947, 0.907, 0.7667, 0.535, 0.7847, 0.5696, 0.7628, 0.5963, 0.7558, 0.5484, 0.777, 0.7006, 0.7847, 0.7602, 0.7152, 0.7615, 0.7234, 0.7021, 0.2151, 0.7616, 0.2233, 0.702, 0.2772, 0.7005, 0.285, 0.7604, 0.7697, 0.6466, 0.777, 0.7006, 0.7234, 0.7021, 0.7306, 0.648, 0.2056, 0.8289, 0.2151, 0.7616, 0.285, 0.7604, 0.2936, 0.8281, 0.7628, 0.5963, 0.7697, 0.6466, 0.7306, 0.648, 0.7371, 0.5976, 0.1947, 0.907, 0.2056, 0.8289, 0.2936, 0.8281, 0.3036, 0.9066, 0.7558, 0.5484, 0.7628, 0.5963, 0.7371, 0.5976, 0.7431, 0.5491, 0.1819, 0.9999, 0.1947, 0.907, 0.3036, 0.9066, 0.3158, 0.9999, 0.2489, 0.5001, 0.2696, 0.4873, 0.2701, 0.5098, 0.2648, 0.5297, 0.7488, 0.5012, 0.7558, 0.5484, 0.7431, 0.5491, 0.8033, 0.9058, 0.8154, 0.9986, 0.6822, 0.9986, 0.6949, 0.9061, 0.2378, 0.5908, 0.244, 0.5425, 0.2553, 0.5417, 0.262, 0.5897, 0.7934, 0.8276, 0.8033, 0.9058, 0.6949, 0.9061, 0.7058, 0.8285, 0.2346, 0.6158, 0.2378, 0.5908, 0.262, 0.5897, 0.2654, 0.6145, 0.7847, 0.7602, 0.7934, 0.8276, 0.7058, 0.8285, 0.7152, 0.7615, 0.2233, 0.702, 0.2306, 0.6468, 0.2698, 0.6454, 0.2772, 0.7005, 0.7488, 0.5012, 0.7431, 0.5491, 0.7319, 0.537, 0.6949, 0.9061, 0.6822, 0.9986, 0.5668, 0.8653, 0.6009, 0.798, 0.262, 0.5897, 0.2553, 0.5417, 0.2648, 0.5297, 0.2826, 0.5645, 0.7058, 0.8285, 0.6949, 0.9061, 0.6009, 0.798, 0.6298, 0.7416, 0.2654, 0.6145, 0.262, 0.5897, 0.2826, 0.5645, 0.2918, 0.5826, 0.7152, 0.7615, 0.7058, 0.8285, 0.6298, 0.7416, 0.6546, 0.693, 0.2772, 0.7005, 0.2698, 0.6454, 0.3033, 0.605, 0.3235, 0.6453, 0.7234, 0.7021, 0.7152, 0.7615, 0.6546, 0.693, 0.6766, 0.6498, 0.285, 0.7604, 0.2772, 0.7005, 0.3235, 0.6453, 0.3452, 0.6894, 0.7306, 0.648, 0.7234, 0.7021, 0.6766, 0.6498, 0.6963, 0.6102, 0.2936, 0.8281, 0.285, 0.7604, 0.3452, 0.6894, 0.3696, 0.7394, 0.7371, 0.5976, 0.7306, 0.648, 0.6963, 0.6102, 0.7146, 0.573, 0.3036, 0.9066, 0.2936, 0.8281, 0.3696, 0.7394, 0.3979, 0.7974, 0.7431, 0.5491, 0.7371, 0.5976, 0.7146, 0.573, 0.7319, 0.537, 0.3158, 0.9999, 0.3036, 0.9066, 0.3979, 0.7974, 0.4318, 0.866, 0.3452, 0.6894, 0.3235, 0.6453, 0.3498, 0.5512, 0.3796, 0.5676, 0.6963, 0.6102, 0.6766, 0.6498, 0.6491, 0.5577, 0.6761, 0.5432, 0.3696, 0.7394, 0.3452, 0.6894, 0.3796, 0.5676, 0.4133, 0.5865, 0.7146, 0.573, 0.6963, 0.6102, 0.6761, 0.5432, 0.7012, 0.5292, 0.3979, 0.7974, 0.3696, 0.7394, 0.4133, 0.5865, 0.4523, 0.6085, 0.7319, 0.537, 0.7146, 0.573, 0.7012, 0.5292, 0.7252, 0.5154, 0.4318, 0.866, 0.3979, 0.7974, 0.4523, 0.6085, 0.4988, 0.634, 0.2489, 0.5001, 0.2537, 0.4577, 0.2637, 0.4682, 0.2696, 0.4873, 0.7488, 0.5012, 0.7319, 0.537, 0.7252, 0.5154, 0.6009, 0.798, 0.5668, 0.8653, 0.5001, 0.6345, 0.5465, 0.6103, 0.2826, 0.5645, 0.2648, 0.5297, 0.2701, 0.5098, 0.2942, 0.5221, 0.6298, 0.7416, 0.6009, 0.798, 0.5465, 0.6103, 0.5856, 0.5904, 0.2918, 0.5826, 0.2826, 0.5645, 0.2942, 0.5221, 0.3067, 0.5286, 0.6546, 0.693, 0.6298, 0.7416, 0.5856, 0.5904, 0.6193, 0.5732, 0.3235, 0.6453, 0.3033, 0.605, 0.3222, 0.5365, 0.3498, 0.5512, 0.6766, 0.6498, 0.6546, 0.693, 0.6193, 0.5732, 0.6491, 0.5577, 0.5465, 0.6103, 0.5001, 0.6345, 0.5001, 0.368, 0.5463, 0.3934, 0.2942, 0.5221, 0.2701, 0.5098, 0.2696, 0.4873, 0.2937, 0.4738, 0.5856, 0.5904, 0.5465, 0.6103, 0.5463, 0.3934, 0.5852, 0.4153, 0.3067, 0.5286, 0.2942, 0.5221, 0.2937, 0.4738, 0.3061, 0.4669, 0.6193, 0.5732, 0.5856, 0.5904, 0.5852, 0.4153, 0.6187, 0.434, 0.3498, 0.5512, 0.3222, 0.5365, 0.3215, 0.4583, 0.3491, 0.4434, 0.6491, 0.5577, 0.6193, 0.5732, 0.6187, 0.434, 0.6483, 0.4504, 0.3796, 0.5676, 0.3498, 0.5512, 0.3491, 0.4434, 0.379, 0.4278, 0.6761, 0.5432, 0.6491, 0.5577, 0.6483, 0.4504, 0.6754, 0.4649, 0.4133, 0.5865, 0.3796, 0.5676, 0.379, 0.4278, 0.4129, 0.4105, 0.7012, 0.5292, 0.6761, 0.5432, 0.6754, 0.4649, 0.7006, 0.4779, 0.4523, 0.6085, 0.4133, 0.5865, 0.4129, 0.4105, 0.4521, 0.3905, 0.7252, 0.5154, 0.7012, 0.5292, 0.7006, 0.4779, 0.7248, 0.4899, 0.4988, 0.634, 0.4523, 0.6085, 0.4521, 0.3905, 0.4988, 0.3662, 0.7488, 0.5012, 0.7252, 0.5154, 0.7248, 0.4899, 0.6754, 0.4649, 0.6483, 0.4504, 0.6745, 0.3568, 0.6943, 0.3964, 0.4129, 0.4105, 0.379, 0.4278, 0.3435, 0.3073, 0.3685, 0.2585, 0.7006, 0.4779, 0.6754, 0.4649, 0.6943, 0.3964, 0.7129, 0.4329, 0.4521, 0.3905, 0.4129, 0.4105, 0.3685, 0.2585, 0.3975, 0.2019, 0.7248, 0.4899, 0.7006, 0.4779, 0.7129, 0.4329, 0.7309, 0.4675, 0.4988, 0.3662, 0.4521, 0.3905, 0.3975, 0.2019, 0.4318, 0.1342, 0.2489, 0.5001, 0.2329, 0.4705, 0.2424, 0.4585, 0.2537, 0.4577, 0.7488, 0.5012, 0.7248, 0.4899, 0.7309, 0.4675, 0.5463, 0.3934, 0.5001, 0.368, 0.5667, 0.1372, 0.6004, 0.2054, 0.2937, 0.4738, 0.2696, 0.4873, 0.2637, 0.4682, 0.2811, 0.4325, 0.5852, 0.4153, 0.5463, 0.3934, 0.6004, 0.2054, 0.6286, 0.2632, 0.3061, 0.4669, 0.2937, 0.4738, 0.2811, 0.4325, 0.2901, 0.4141, 0.6187, 0.434, 0.5852, 0.4153, 0.6286, 0.2632, 0.6529, 0.3129, 0.3491, 0.4434, 0.3215, 0.4583, 0.3013, 0.3912, 0.3215, 0.3508, 0.6483, 0.4504, 0.6187, 0.434, 0.6529, 0.3129, 0.6745, 0.3568, 0.379, 0.4278, 0.3491, 0.4434, 0.3215, 0.3508, 0.3435, 0.3073, 0.6286, 0.2632, 0.6004, 0.2054, 0.6942, 0.09671, 0.7042, 0.1749, 0.2901, 0.4141, 0.2811, 0.4325, 0.2599, 0.4093, 0.2631, 0.3844, 0.6529, 0.3129, 0.6286, 0.2632, 0.7042, 0.1749, 0.7128, 0.2423, 0.3215, 0.3508, 0.3013, 0.3912, 0.2671, 0.3534, 0.2744, 0.2982, 0.6745, 0.3568, 0.6529, 0.3129, 0.7128, 0.2423, 0.7206, 0.3019, 0.3435, 0.3073, 0.3215, 0.3508, 0.2744, 0.2982, 0.2826, 0.2385, 0.6943, 0.3964, 0.6745, 0.3568, 0.7206, 0.3019, 0.7278, 0.3559, 0.3685, 0.2585, 0.3435, 0.3073, 0.2826, 0.2385, 0.2921, 0.1712, 0.7129, 0.4329, 0.6943, 0.3964, 0.7278, 0.3559, 0.7348, 0.4062, 0.3975, 0.2019, 0.3685, 0.2585, 0.2921, 0.1712, 0.303, 0.09319, 0.7309, 0.4675, 0.7129, 0.4329, 0.7348, 0.4062, 0.7417, 0.4541, 0.4318, 0.1342, 0.3975, 0.2019, 0.303, 0.09319, 0.3158, 0.0002858, 0.7488, 0.5012, 0.7309, 0.4675, 0.7417, 0.4541, 0.6004, 0.2054, 0.5667, 0.1372, 0.6822, 0.003929, 0.6942, 0.09671, 0.2811, 0.4325, 0.2637, 0.4682, 0.2537, 0.4577, 0.2599, 0.4093, 0.7348, 0.4062, 0.7278, 0.3559, 0.767, 0.3544, 0.7604, 0.4049, 0.303, 0.09319, 0.2921, 0.1712, 0.2041, 0.1721, 0.1941, 0.09353, 0.7417, 0.4541, 0.7348, 0.4062, 0.7604, 0.4049, 0.7545, 0.4533, 0.3158, 0.0002858, 0.303, 0.09319, 0.1941, 0.09353, 0.1819, 0.0002858, 0.2489, 0.5001, 0.2281, 0.5129, 0.2276, 0.4904, 0.2329, 0.4705, 0.7488, 0.5012, 0.7417, 0.4541, 0.7545, 0.4533, 0.6942, 0.09671, 0.6822, 0.003929, 0.8154, 0.003929, 0.8027, 0.09637, 0.2599, 0.4093, 0.2537, 0.4577, 0.2424, 0.4585, 0.2357, 0.4105, 0.7042, 0.1749, 0.6942, 0.09671, 0.8027, 0.09637, 0.7918, 0.174, 0.2631, 0.3844, 0.2599, 0.4093, 0.2357, 0.4105, 0.2323, 0.3856, 0.7128, 0.2423, 0.7042, 0.1749, 0.7918, 0.174, 0.7824, 0.241, 0.2744, 0.2982, 0.2671, 0.3534, 0.2279, 0.3548, 0.2205, 0.2997, 0.7206, 0.3019, 0.7128, 0.2423, 0.7824, 0.241, 0.7742, 0.3004, 0.2826, 0.2385, 0.2744, 0.2982, 0.2205, 0.2997, 0.2127, 0.2398, 0.7278, 0.3559, 0.7206, 0.3019, 0.7742, 0.3004, 0.767, 0.3544, 0.2921, 0.1712, 0.2826, 0.2385, 0.2127, 0.2398, 0.2041, 0.1721, 0.2323, 0.3856, 0.2357, 0.4105, 0.2151, 0.4356, 0.2059, 0.4176, 0.7824, 0.241, 0.7918, 0.174, 0.8678, 0.2608, 0.8429, 0.3095, 0.2205, 0.2997, 0.2279, 0.3548, 0.1944, 0.3952, 0.1742, 0.3549, 0.7742, 0.3004, 0.7824, 0.241, 0.8429, 0.3095, 0.821, 0.3527, 0.2127, 0.2398, 0.2205, 0.2997, 0.1742, 0.3549, 0.1525, 0.3108, 0.767, 0.3544, 0.7742, 0.3004, 0.821, 0.3527, 0.8012, 0.3923, 0.2041, 0.1721, 0.2127, 0.2398, 0.1525, 0.3108, 0.1281, 0.2608, 0.7604, 0.4049, 0.767, 0.3544, 0.8012, 0.3923, 0.783, 0.4295, 0.1941, 0.09353, 0.2041, 0.1721, 0.1281, 0.2608, 0.09976, 0.2028, 0.7545, 0.4533, 0.7604, 0.4049, 0.783, 0.4295, 0.7657, 0.4654, 0.1819, 0.0002858, 0.1941, 0.09353, 0.09976, 0.2028, 0.06592, 0.1342, 0.7488, 0.5012, 0.7545, 0.4533, 0.7657, 0.4654, 0.8027, 0.09637, 0.8154, 0.003929, 0.9308, 0.1372, 0.8967, 0.2045, 0.2357, 0.4105, 0.2424, 0.4585, 0.2329, 0.4705, 0.2151, 0.4356, 0.7918, 0.174, 0.8027, 0.09637, 0.8967, 0.2045, 0.8678, 0.2608, 0.09976, 0.2028, 0.1281, 0.2608, 0.08442, 0.4137, 0.0454, 0.3917, 0.7657, 0.4654, 0.783, 0.4295, 0.7963, 0.4733, 0.7724, 0.4871, 0.06592, 0.1342, 0.09976, 0.2028, 0.0454, 0.3917, -0.001053, 0.3661, 0.7488, 0.5012, 0.7657, 0.4654, 0.7724, 0.4871, 0.8967, 0.2045, 0.9308, 0.1372, 0.9974, 0.368, 0.9511, 0.3922, 0.2151, 0.4356, 0.2329, 0.4705, 0.2276, 0.4904, 0.2035, 0.478, 0.8678, 0.2608, 0.8967, 0.2045, 0.9511, 0.3922, 0.912, 0.4121, 0.2059, 0.4176, 0.2151, 0.4356, 0.2035, 0.478, 0.191, 0.4716, 0.8429, 0.3095, 0.8678, 0.2608, 0.912, 0.4121, 0.8783, 0.4293, 0.1742, 0.3549, 0.1944, 0.3952, 0.1755, 0.4637, 0.1479, 0.4489, 0.821, 0.3527, 0.8429, 0.3095, 0.8783, 0.4293, 0.8485, 0.4448, 0.1525, 0.3108, 0.1742, 0.3549, 0.1479, 0.4489, 0.1181, 0.4325, 0.8012, 0.3923, 0.821, 0.3527, 0.8485, 0.4448, 0.8214, 0.4593, 0.1281, 0.2608, 0.1525, 0.3108, 0.1181, 0.4325, 0.08442, 0.4137, 0.783, 0.4295, 0.8012, 0.3923, 0.8214, 0.4593, 0.7963, 0.4733, 0.8783, 0.4293, 0.912, 0.4121, 0.9124, 0.5872, 0.8789, 0.5684, 0.1479, 0.4489, 0.1755, 0.4637, 0.1762, 0.5419, 0.1486, 0.5567, 0.8485, 0.4448, 0.8783, 0.4293, 0.8789, 0.5684, 0.8492, 0.5521, 0.1181, 0.4325, 0.1479, 0.4489, 0.1486, 0.5567, 0.1187, 0.5724, 0.8214, 0.4593, 0.8485, 0.4448, 0.8492, 0.5521, 0.8222, 0.5376, 0.08442, 0.4137, 0.1181, 0.4325, 0.1187, 0.5724, 0.08484, 0.5897, 0.7963, 0.4733, 0.8214, 0.4593, 0.8222, 0.5376, 0.7969, 0.5246, 0.0454, 0.3917, 0.08442, 0.4137, 0.08484, 0.5897, 0.04556, 0.6097, 0.7724, 0.4871, 0.7963, 0.4733, 0.7969, 0.5246, 0.7727, 0.5126, -0.001053, 0.3661, 0.0454, 0.3917, 0.04556, 0.6097, -0.001071, 0.634, 0.7488, 0.5012, 0.7724, 0.4871, 0.7727, 0.5126, 0.9511, 0.3922, 0.9974, 0.368, 0.9975, 0.6345, 0.9512, 0.6091, 0.2035, 0.478, 0.2276, 0.4904, 0.2281, 0.5129, 0.204, 0.5264, 0.912, 0.4121, 0.9511, 0.3922, 0.9512, 0.6091, 0.9124, 0.5872, 0.191, 0.4716, 0.2035, 0.478, 0.204, 0.5264, 0.1916, 0.5333, 0.1755, 0.4637, 0.191, 0.4716, 0.1916, 0.5333, 0.1762, 0.5419, 0.1944, 0.3952, 0.2059, 0.4176, 0.191, 0.4716, 0.1755, 0.4637, 0.2279, 0.3548, 0.2323, 0.3856, 0.2059, 0.4176, 0.1944, 0.3952, 0.2671, 0.3534, 0.2631, 0.3844, 0.2323, 0.3856, 0.2279, 0.3548, 0.3013, 0.3912, 0.2901, 0.4141, 0.2631, 0.3844, 0.2671, 0.3534, 0.3215, 0.4583, 0.3061, 0.4669, 0.2901, 0.4141, 0.3013, 0.3912, 0.3222, 0.5365, 0.3067, 0.5286, 0.3061, 0.4669, 0.3215, 0.4583, 0.3033, 0.605, 0.2918, 0.5826, 0.3067, 0.5286, 0.3222, 0.5365, 0.2698, 0.6454, 0.2654, 0.6145, 0.2918, 0.5826, 0.3033, 0.605, 0.2306, 0.6468, 0.2346, 0.6158, 0.2654, 0.6145, 0.2698, 0.6454, 0.1964, 0.6089, 0.2076, 0.5861, 0.2346, 0.6158, 0.2306, 0.6468, 0.1762, 0.5419, 0.1916, 0.5333, 0.2076, 0.5861, 0.1964, 0.6089, 0.2489, 0.5001, 0.244, 0.5425, 0.234, 0.532, 0.2281, 0.5129])
me_data_widowmaker_eyes_iris_002.materials.append(mat_iris_001)
me_data_widowmaker_eyes_iris_002.materials.append(mat_eye_001)
me_data_widowmaker_eyes_iris_002.use_remesh_preserve_volume = False
me_data_widowmaker_eyes_iris_002.use_remesh_preserve_attributes = False
me_data_widowmaker_eyes_iris_002.use_mirror_vertex_groups = False
me_data_widowmaker_eyes_iris_002.update()

# ---- objects
ob_eye_brown = bpy.data.objects.new('Eye.brown', me_data_widowmaker_eyes_iris_002)
ob_eye___brown = bpy.data.objects.new('Eye - brown', None)

# ---- transforms, parenting, visibility, modifiers, constraints
ob_eye_brown.parent = ob_eye___brown
ob_eye_brown.location = (0.0, 0.0, 0.0)
ob_eye_brown.lineart.crease_threshold = 0.0
_m = ob_eye_brown.modifiers.new('Subsurf', 'SUBSURF')
_m.uv_smooth = 'PRESERVE_CORNERS'
_m.quality = 2
_m.levels = 2
_m.show_only_control_edges = False
ob_eye___brown.location = (0.0, 0.0, 0.0)
ob_eye___brown.empty_display_size = 0.09
ob_eye___brown.lineart.crease_threshold = 0.0

# ---- collection membership
scene.collection.objects.link(ob_eye_brown)
scene.collection.objects.link(ob_eye___brown)
col_eye___brown.objects.link(ob_eye_brown)
col_eye___brown.objects.link(ob_eye___brown)

# ---- scene / render settings (as saved in the file)
scene.frame_start = 1; scene.frame_end = 250; scene.frame_set(1)
scene.render.engine = 'BLENDER_EEVEE_NEXT'
scene.render.image_settings.exr_codec = 'NONE'
scene.render.simplify_subdivision_render = 0
scene.render.simplify_child_particles_render = 0.0
scene.cycles.use_denoising = False
scene.cycles.samples = 128
scene.cycles.sampling_pattern = 'TABULATED_SOBOL'
scene.cycles.use_adaptive_sampling = False
scene.cycles.use_light_tree = False
scene.view_settings.view_transform = 'Filmic'
bpy.context.view_layer.update()

# ---- added for rendering (the .blend has no active camera and no usable light): camera, sun + grey world if the file has none
cam_auto = bpy.data.cameras.new('AutoCamera')
cam_auto.lens = 50.0
cam_auto.sensor_width = 36.0
cam_auto.clip_end = 1000.0
ob_auto_camera = bpy.data.objects.new('AutoCamera', cam_auto)
scene.collection.objects.link(ob_auto_camera)
ob_auto_camera.location = (0.185045, -0.222183, 0.148036)
ob_auto_camera.rotation_euler = (1.09748, -7.21219e-08, 0.694738)
scene.camera = ob_auto_camera
light_auto_sun = bpy.data.lights.new('AutoSun', 'SUN')
light_auto_sun.energy = 3.0
light_auto_sun.angle = 0.0523599
ob_auto_sun = bpy.data.objects.new('AutoSun', light_auto_sun)
scene.collection.objects.link(ob_auto_sun)
ob_auto_sun.rotation_euler = (0.872665, 0.174533, 0.523599)
if scene.world is None:
    world_auto = bpy.data.worlds.new('AutoWorld')
    world_auto.color = (0.3, 0.3, 0.3)
    scene.world = world_auto
bpy.context.view_layer.update()
